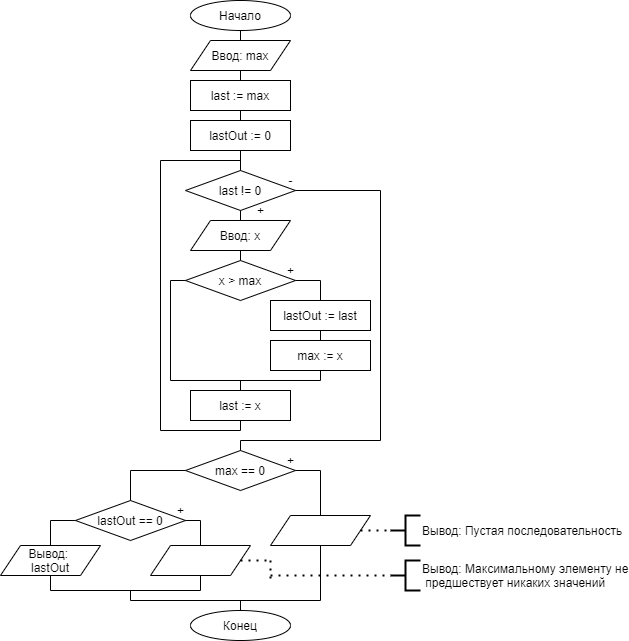

The diagram above was exported from draw.io. Its source (the exported page's mxGraphModel, read from the mxfile embedded in the PNG):
<mxGraphModel dx="1038" dy="575" grid="1" gridSize="10" guides="1" tooltips="1" connect="1" arrows="1" fold="1" page="1" pageScale="1" pageWidth="827" pageHeight="1169" math="0" shadow="0">
  <root>
    <mxCell id="0" />
    <mxCell id="1" parent="0" />
    <mxCell id="RV7uZxnrQD0wYZcoA5XC-1" value="Начало" style="ellipse;whiteSpace=wrap;html=1;" vertex="1" parent="1">
      <mxGeometry x="340" y="10" width="100" height="30" as="geometry" />
    </mxCell>
    <mxCell id="RV7uZxnrQD0wYZcoA5XC-73" value="Конец" style="ellipse;whiteSpace=wrap;html=1;" vertex="1" parent="1">
      <mxGeometry x="340" y="620" width="100" height="30" as="geometry" />
    </mxCell>
    <mxCell id="RV7uZxnrQD0wYZcoA5XC-98" value="Ввод: max" style="shape=parallelogram;perimeter=parallelogramPerimeter;whiteSpace=wrap;html=1;fixedSize=1;" vertex="1" parent="1">
      <mxGeometry x="340" y="50" width="100" height="30" as="geometry" />
    </mxCell>
    <mxCell id="RV7uZxnrQD0wYZcoA5XC-99" value="last := max" style="rounded=0;whiteSpace=wrap;html=1;" vertex="1" parent="1">
      <mxGeometry x="340" y="90" width="100" height="30" as="geometry" />
    </mxCell>
    <mxCell id="RV7uZxnrQD0wYZcoA5XC-100" value="lastOut := 0" style="rounded=0;whiteSpace=wrap;html=1;" vertex="1" parent="1">
      <mxGeometry x="340" y="130" width="100" height="30" as="geometry" />
    </mxCell>
    <mxCell id="RV7uZxnrQD0wYZcoA5XC-101" value="last != 0" style="rhombus;whiteSpace=wrap;html=1;" vertex="1" parent="1">
      <mxGeometry x="335" y="180" width="110" height="40" as="geometry" />
    </mxCell>
    <mxCell id="RV7uZxnrQD0wYZcoA5XC-102" value="Ввод: х" style="shape=parallelogram;perimeter=parallelogramPerimeter;whiteSpace=wrap;html=1;fixedSize=1;" vertex="1" parent="1">
      <mxGeometry x="340" y="230" width="100" height="30" as="geometry" />
    </mxCell>
    <mxCell id="RV7uZxnrQD0wYZcoA5XC-103" value="x &amp;gt; max" style="rhombus;whiteSpace=wrap;html=1;" vertex="1" parent="1">
      <mxGeometry x="335" y="270" width="110" height="40" as="geometry" />
    </mxCell>
    <mxCell id="RV7uZxnrQD0wYZcoA5XC-104" value="lastOut := last" style="rounded=0;whiteSpace=wrap;html=1;" vertex="1" parent="1">
      <mxGeometry x="420" y="310" width="100" height="30" as="geometry" />
    </mxCell>
    <mxCell id="RV7uZxnrQD0wYZcoA5XC-105" value="max := x" style="rounded=0;whiteSpace=wrap;html=1;" vertex="1" parent="1">
      <mxGeometry x="420" y="350" width="100" height="30" as="geometry" />
    </mxCell>
    <mxCell id="RV7uZxnrQD0wYZcoA5XC-106" value="last := x" style="rounded=0;whiteSpace=wrap;html=1;" vertex="1" parent="1">
      <mxGeometry x="340" y="400" width="100" height="30" as="geometry" />
    </mxCell>
    <mxCell id="RV7uZxnrQD0wYZcoA5XC-107" value="" style="endArrow=none;html=1;exitX=0.5;exitY=1;exitDx=0;exitDy=0;" edge="1" parent="1" source="RV7uZxnrQD0wYZcoA5XC-1">
      <mxGeometry width="50" height="50" relative="1" as="geometry">
        <mxPoint x="370" y="390" as="sourcePoint" />
        <mxPoint x="390" y="50" as="targetPoint" />
      </mxGeometry>
    </mxCell>
    <mxCell id="RV7uZxnrQD0wYZcoA5XC-108" value="" style="endArrow=none;html=1;exitX=0.5;exitY=1;exitDx=0;exitDy=0;entryX=0.5;entryY=0;entryDx=0;entryDy=0;" edge="1" parent="1" source="RV7uZxnrQD0wYZcoA5XC-98" target="RV7uZxnrQD0wYZcoA5XC-99">
      <mxGeometry width="50" height="50" relative="1" as="geometry">
        <mxPoint x="410" y="200" as="sourcePoint" />
        <mxPoint x="460" y="150" as="targetPoint" />
      </mxGeometry>
    </mxCell>
    <mxCell id="RV7uZxnrQD0wYZcoA5XC-109" value="" style="endArrow=none;html=1;exitX=0.5;exitY=1;exitDx=0;exitDy=0;entryX=0.5;entryY=0;entryDx=0;entryDy=0;" edge="1" parent="1" source="RV7uZxnrQD0wYZcoA5XC-99" target="RV7uZxnrQD0wYZcoA5XC-100">
      <mxGeometry width="50" height="50" relative="1" as="geometry">
        <mxPoint x="410" y="200" as="sourcePoint" />
        <mxPoint x="460" y="150" as="targetPoint" />
      </mxGeometry>
    </mxCell>
    <mxCell id="RV7uZxnrQD0wYZcoA5XC-110" value="" style="endArrow=none;html=1;exitX=0.5;exitY=0;exitDx=0;exitDy=0;entryX=0.5;entryY=1;entryDx=0;entryDy=0;" edge="1" parent="1" source="RV7uZxnrQD0wYZcoA5XC-101" target="RV7uZxnrQD0wYZcoA5XC-100">
      <mxGeometry width="50" height="50" relative="1" as="geometry">
        <mxPoint x="410" y="200" as="sourcePoint" />
        <mxPoint x="460" y="150" as="targetPoint" />
      </mxGeometry>
    </mxCell>
    <mxCell id="RV7uZxnrQD0wYZcoA5XC-111" value="" style="endArrow=none;html=1;exitX=0.5;exitY=1;exitDx=0;exitDy=0;entryX=0.5;entryY=0;entryDx=0;entryDy=0;" edge="1" parent="1" source="RV7uZxnrQD0wYZcoA5XC-101" target="RV7uZxnrQD0wYZcoA5XC-102">
      <mxGeometry width="50" height="50" relative="1" as="geometry">
        <mxPoint x="410" y="200" as="sourcePoint" />
        <mxPoint x="460" y="150" as="targetPoint" />
      </mxGeometry>
    </mxCell>
    <mxCell id="RV7uZxnrQD0wYZcoA5XC-112" value="" style="endArrow=none;html=1;exitX=0.5;exitY=1;exitDx=0;exitDy=0;entryX=0.5;entryY=0;entryDx=0;entryDy=0;" edge="1" parent="1" source="RV7uZxnrQD0wYZcoA5XC-102" target="RV7uZxnrQD0wYZcoA5XC-103">
      <mxGeometry width="50" height="50" relative="1" as="geometry">
        <mxPoint x="410" y="200" as="sourcePoint" />
        <mxPoint x="460" y="150" as="targetPoint" />
      </mxGeometry>
    </mxCell>
    <mxCell id="RV7uZxnrQD0wYZcoA5XC-113" value="" style="endArrow=none;html=1;exitX=1;exitY=0.5;exitDx=0;exitDy=0;" edge="1" parent="1" source="RV7uZxnrQD0wYZcoA5XC-103">
      <mxGeometry width="50" height="50" relative="1" as="geometry">
        <mxPoint x="410" y="270" as="sourcePoint" />
        <mxPoint x="470" y="290" as="targetPoint" />
      </mxGeometry>
    </mxCell>
    <mxCell id="RV7uZxnrQD0wYZcoA5XC-114" value="" style="endArrow=none;html=1;exitX=0.5;exitY=0;exitDx=0;exitDy=0;" edge="1" parent="1" source="RV7uZxnrQD0wYZcoA5XC-104">
      <mxGeometry width="50" height="50" relative="1" as="geometry">
        <mxPoint x="410" y="270" as="sourcePoint" />
        <mxPoint x="470" y="290" as="targetPoint" />
      </mxGeometry>
    </mxCell>
    <mxCell id="RV7uZxnrQD0wYZcoA5XC-115" value="" style="endArrow=none;html=1;exitX=0.5;exitY=1;exitDx=0;exitDy=0;entryX=0.5;entryY=0;entryDx=0;entryDy=0;" edge="1" parent="1" source="RV7uZxnrQD0wYZcoA5XC-104" target="RV7uZxnrQD0wYZcoA5XC-105">
      <mxGeometry width="50" height="50" relative="1" as="geometry">
        <mxPoint x="410" y="270" as="sourcePoint" />
        <mxPoint x="460" y="220" as="targetPoint" />
      </mxGeometry>
    </mxCell>
    <mxCell id="RV7uZxnrQD0wYZcoA5XC-116" value="" style="endArrow=none;html=1;exitX=0.5;exitY=1;exitDx=0;exitDy=0;" edge="1" parent="1" source="RV7uZxnrQD0wYZcoA5XC-105">
      <mxGeometry width="50" height="50" relative="1" as="geometry">
        <mxPoint x="410" y="340" as="sourcePoint" />
        <mxPoint x="470" y="390" as="targetPoint" />
      </mxGeometry>
    </mxCell>
    <mxCell id="RV7uZxnrQD0wYZcoA5XC-117" value="" style="endArrow=none;html=1;exitX=0;exitY=0.5;exitDx=0;exitDy=0;" edge="1" parent="1" source="RV7uZxnrQD0wYZcoA5XC-103">
      <mxGeometry width="50" height="50" relative="1" as="geometry">
        <mxPoint x="410" y="340" as="sourcePoint" />
        <mxPoint x="320" y="290" as="targetPoint" />
      </mxGeometry>
    </mxCell>
    <mxCell id="RV7uZxnrQD0wYZcoA5XC-118" value="" style="endArrow=none;html=1;" edge="1" parent="1">
      <mxGeometry width="50" height="50" relative="1" as="geometry">
        <mxPoint x="320" y="290" as="sourcePoint" />
        <mxPoint x="320" y="390" as="targetPoint" />
      </mxGeometry>
    </mxCell>
    <mxCell id="RV7uZxnrQD0wYZcoA5XC-119" value="" style="endArrow=none;html=1;" edge="1" parent="1">
      <mxGeometry width="50" height="50" relative="1" as="geometry">
        <mxPoint x="320" y="390" as="sourcePoint" />
        <mxPoint x="470" y="390" as="targetPoint" />
      </mxGeometry>
    </mxCell>
    <mxCell id="RV7uZxnrQD0wYZcoA5XC-120" value="" style="endArrow=none;html=1;exitX=0.5;exitY=0;exitDx=0;exitDy=0;" edge="1" parent="1" source="RV7uZxnrQD0wYZcoA5XC-106">
      <mxGeometry width="50" height="50" relative="1" as="geometry">
        <mxPoint x="410" y="340" as="sourcePoint" />
        <mxPoint x="390" y="390" as="targetPoint" />
      </mxGeometry>
    </mxCell>
    <mxCell id="RV7uZxnrQD0wYZcoA5XC-121" value="" style="endArrow=none;html=1;exitX=0.5;exitY=1;exitDx=0;exitDy=0;" edge="1" parent="1" source="RV7uZxnrQD0wYZcoA5XC-106">
      <mxGeometry width="50" height="50" relative="1" as="geometry">
        <mxPoint x="410" y="340" as="sourcePoint" />
        <mxPoint x="390" y="440" as="targetPoint" />
      </mxGeometry>
    </mxCell>
    <mxCell id="RV7uZxnrQD0wYZcoA5XC-122" value="" style="endArrow=none;html=1;" edge="1" parent="1">
      <mxGeometry width="50" height="50" relative="1" as="geometry">
        <mxPoint x="390" y="440" as="sourcePoint" />
        <mxPoint x="310" y="440" as="targetPoint" />
      </mxGeometry>
    </mxCell>
    <mxCell id="RV7uZxnrQD0wYZcoA5XC-123" value="" style="endArrow=none;html=1;" edge="1" parent="1">
      <mxGeometry width="50" height="50" relative="1" as="geometry">
        <mxPoint x="310" y="440" as="sourcePoint" />
        <mxPoint x="310" y="170" as="targetPoint" />
      </mxGeometry>
    </mxCell>
    <mxCell id="RV7uZxnrQD0wYZcoA5XC-124" value="" style="endArrow=none;html=1;" edge="1" parent="1">
      <mxGeometry width="50" height="50" relative="1" as="geometry">
        <mxPoint x="310" y="170" as="sourcePoint" />
        <mxPoint x="390" y="170" as="targetPoint" />
      </mxGeometry>
    </mxCell>
    <mxCell id="RV7uZxnrQD0wYZcoA5XC-125" value="+" style="text;html=1;align=center;verticalAlign=middle;resizable=0;points=[];autosize=1;strokeColor=none;fillColor=none;" vertex="1" parent="1">
      <mxGeometry x="430" y="270" width="20" height="20" as="geometry" />
    </mxCell>
    <mxCell id="RV7uZxnrQD0wYZcoA5XC-126" value="+" style="text;html=1;align=center;verticalAlign=middle;resizable=0;points=[];autosize=1;strokeColor=none;fillColor=none;" vertex="1" parent="1">
      <mxGeometry x="400" y="210" width="20" height="20" as="geometry" />
    </mxCell>
    <mxCell id="RV7uZxnrQD0wYZcoA5XC-127" value="-" style="text;html=1;align=center;verticalAlign=middle;resizable=0;points=[];autosize=1;strokeColor=none;fillColor=none;" vertex="1" parent="1">
      <mxGeometry x="430" y="180" width="20" height="20" as="geometry" />
    </mxCell>
    <mxCell id="RV7uZxnrQD0wYZcoA5XC-128" value="" style="endArrow=none;html=1;exitX=1;exitY=0.5;exitDx=0;exitDy=0;" edge="1" parent="1" source="RV7uZxnrQD0wYZcoA5XC-101">
      <mxGeometry width="50" height="50" relative="1" as="geometry">
        <mxPoint x="480" y="210" as="sourcePoint" />
        <mxPoint x="530" y="200" as="targetPoint" />
      </mxGeometry>
    </mxCell>
    <mxCell id="RV7uZxnrQD0wYZcoA5XC-129" value="" style="endArrow=none;html=1;" edge="1" parent="1">
      <mxGeometry width="50" height="50" relative="1" as="geometry">
        <mxPoint x="530" y="200" as="sourcePoint" />
        <mxPoint x="530" y="450" as="targetPoint" />
      </mxGeometry>
    </mxCell>
    <mxCell id="RV7uZxnrQD0wYZcoA5XC-130" value="" style="endArrow=none;html=1;" edge="1" parent="1">
      <mxGeometry width="50" height="50" relative="1" as="geometry">
        <mxPoint x="390" y="450" as="sourcePoint" />
        <mxPoint x="530" y="450" as="targetPoint" />
      </mxGeometry>
    </mxCell>
    <mxCell id="RV7uZxnrQD0wYZcoA5XC-131" value="max == 0" style="rhombus;whiteSpace=wrap;html=1;" vertex="1" parent="1">
      <mxGeometry x="335" y="460" width="110" height="40" as="geometry" />
    </mxCell>
    <mxCell id="RV7uZxnrQD0wYZcoA5XC-132" value="lastOut == 0" style="rhombus;whiteSpace=wrap;html=1;" vertex="1" parent="1">
      <mxGeometry x="225" y="510" width="110" height="40" as="geometry" />
    </mxCell>
    <mxCell id="RV7uZxnrQD0wYZcoA5XC-133" value="" style="shape=parallelogram;perimeter=parallelogramPerimeter;whiteSpace=wrap;html=1;fixedSize=1;" vertex="1" parent="1">
      <mxGeometry x="300" y="555" width="100" height="30" as="geometry" />
    </mxCell>
    <mxCell id="RV7uZxnrQD0wYZcoA5XC-134" value="Вывод: &lt;br&gt;lastOut" style="shape=parallelogram;perimeter=parallelogramPerimeter;whiteSpace=wrap;html=1;fixedSize=1;" vertex="1" parent="1">
      <mxGeometry x="150" y="555" width="100" height="30" as="geometry" />
    </mxCell>
    <mxCell id="RV7uZxnrQD0wYZcoA5XC-135" value="" style="shape=parallelogram;perimeter=parallelogramPerimeter;whiteSpace=wrap;html=1;fixedSize=1;" vertex="1" parent="1">
      <mxGeometry x="420" y="525" width="100" height="30" as="geometry" />
    </mxCell>
    <mxCell id="RV7uZxnrQD0wYZcoA5XC-136" value="" style="endArrow=none;html=1;entryX=0.5;entryY=0;entryDx=0;entryDy=0;" edge="1" parent="1" target="RV7uZxnrQD0wYZcoA5XC-131">
      <mxGeometry width="50" height="50" relative="1" as="geometry">
        <mxPoint x="390" y="450" as="sourcePoint" />
        <mxPoint x="460" y="420" as="targetPoint" />
      </mxGeometry>
    </mxCell>
    <mxCell id="RV7uZxnrQD0wYZcoA5XC-137" value="" style="endArrow=none;html=1;exitX=1;exitY=0.5;exitDx=0;exitDy=0;" edge="1" parent="1" source="RV7uZxnrQD0wYZcoA5XC-131">
      <mxGeometry width="50" height="50" relative="1" as="geometry">
        <mxPoint x="410" y="470" as="sourcePoint" />
        <mxPoint x="470" y="480" as="targetPoint" />
      </mxGeometry>
    </mxCell>
    <mxCell id="RV7uZxnrQD0wYZcoA5XC-138" value="" style="endArrow=none;html=1;exitX=0.5;exitY=0;exitDx=0;exitDy=0;" edge="1" parent="1" source="RV7uZxnrQD0wYZcoA5XC-135">
      <mxGeometry width="50" height="50" relative="1" as="geometry">
        <mxPoint x="410" y="470" as="sourcePoint" />
        <mxPoint x="470" y="480" as="targetPoint" />
      </mxGeometry>
    </mxCell>
    <mxCell id="RV7uZxnrQD0wYZcoA5XC-139" value="" style="endArrow=none;html=1;exitX=0;exitY=0.5;exitDx=0;exitDy=0;" edge="1" parent="1" source="RV7uZxnrQD0wYZcoA5XC-131">
      <mxGeometry width="50" height="50" relative="1" as="geometry">
        <mxPoint x="410" y="470" as="sourcePoint" />
        <mxPoint x="280" y="480" as="targetPoint" />
      </mxGeometry>
    </mxCell>
    <mxCell id="RV7uZxnrQD0wYZcoA5XC-140" value="" style="endArrow=none;html=1;entryX=0.5;entryY=0;entryDx=0;entryDy=0;" edge="1" parent="1" target="RV7uZxnrQD0wYZcoA5XC-132">
      <mxGeometry width="50" height="50" relative="1" as="geometry">
        <mxPoint x="280" y="480" as="sourcePoint" />
        <mxPoint x="460" y="420" as="targetPoint" />
      </mxGeometry>
    </mxCell>
    <mxCell id="RV7uZxnrQD0wYZcoA5XC-141" value="" style="endArrow=none;html=1;exitX=1;exitY=0.5;exitDx=0;exitDy=0;" edge="1" parent="1" source="RV7uZxnrQD0wYZcoA5XC-132">
      <mxGeometry width="50" height="50" relative="1" as="geometry">
        <mxPoint x="410" y="470" as="sourcePoint" />
        <mxPoint x="350" y="530" as="targetPoint" />
      </mxGeometry>
    </mxCell>
    <mxCell id="RV7uZxnrQD0wYZcoA5XC-142" value="" style="endArrow=none;html=1;exitX=0.5;exitY=0;exitDx=0;exitDy=0;" edge="1" parent="1" source="RV7uZxnrQD0wYZcoA5XC-134">
      <mxGeometry width="50" height="50" relative="1" as="geometry">
        <mxPoint x="410" y="470" as="sourcePoint" />
        <mxPoint x="200" y="530" as="targetPoint" />
      </mxGeometry>
    </mxCell>
    <mxCell id="RV7uZxnrQD0wYZcoA5XC-143" value="" style="endArrow=none;html=1;entryX=0;entryY=0.5;entryDx=0;entryDy=0;" edge="1" parent="1" target="RV7uZxnrQD0wYZcoA5XC-132">
      <mxGeometry width="50" height="50" relative="1" as="geometry">
        <mxPoint x="200" y="530" as="sourcePoint" />
        <mxPoint x="460" y="420" as="targetPoint" />
      </mxGeometry>
    </mxCell>
    <mxCell id="RV7uZxnrQD0wYZcoA5XC-144" value="" style="endArrow=none;html=1;entryX=0.5;entryY=0;entryDx=0;entryDy=0;" edge="1" parent="1" target="RV7uZxnrQD0wYZcoA5XC-133">
      <mxGeometry width="50" height="50" relative="1" as="geometry">
        <mxPoint x="350" y="530" as="sourcePoint" />
        <mxPoint x="460" y="420" as="targetPoint" />
      </mxGeometry>
    </mxCell>
    <mxCell id="RV7uZxnrQD0wYZcoA5XC-145" value="" style="endArrow=none;html=1;exitX=0.5;exitY=1;exitDx=0;exitDy=0;" edge="1" parent="1" source="RV7uZxnrQD0wYZcoA5XC-134">
      <mxGeometry width="50" height="50" relative="1" as="geometry">
        <mxPoint x="410" y="540" as="sourcePoint" />
        <mxPoint x="200" y="600" as="targetPoint" />
      </mxGeometry>
    </mxCell>
    <mxCell id="RV7uZxnrQD0wYZcoA5XC-147" value="" style="endArrow=none;html=1;exitX=0.5;exitY=1;exitDx=0;exitDy=0;" edge="1" parent="1" source="RV7uZxnrQD0wYZcoA5XC-133">
      <mxGeometry width="50" height="50" relative="1" as="geometry">
        <mxPoint x="410" y="540" as="sourcePoint" />
        <mxPoint x="350" y="600" as="targetPoint" />
      </mxGeometry>
    </mxCell>
    <mxCell id="RV7uZxnrQD0wYZcoA5XC-148" value="" style="endArrow=none;html=1;" edge="1" parent="1">
      <mxGeometry width="50" height="50" relative="1" as="geometry">
        <mxPoint x="200" y="600" as="sourcePoint" />
        <mxPoint x="350" y="600" as="targetPoint" />
      </mxGeometry>
    </mxCell>
    <mxCell id="RV7uZxnrQD0wYZcoA5XC-150" value="" style="endArrow=none;html=1;entryX=0.5;entryY=1;entryDx=0;entryDy=0;" edge="1" parent="1" target="RV7uZxnrQD0wYZcoA5XC-135">
      <mxGeometry width="50" height="50" relative="1" as="geometry">
        <mxPoint x="470" y="610" as="sourcePoint" />
        <mxPoint x="460" y="490" as="targetPoint" />
      </mxGeometry>
    </mxCell>
    <mxCell id="RV7uZxnrQD0wYZcoA5XC-151" value="" style="endArrow=none;html=1;" edge="1" parent="1">
      <mxGeometry width="50" height="50" relative="1" as="geometry">
        <mxPoint x="280" y="600" as="sourcePoint" />
        <mxPoint x="280" y="610" as="targetPoint" />
      </mxGeometry>
    </mxCell>
    <mxCell id="RV7uZxnrQD0wYZcoA5XC-152" value="" style="endArrow=none;html=1;" edge="1" parent="1">
      <mxGeometry width="50" height="50" relative="1" as="geometry">
        <mxPoint x="280" y="610" as="sourcePoint" />
        <mxPoint x="470" y="610" as="targetPoint" />
      </mxGeometry>
    </mxCell>
    <mxCell id="RV7uZxnrQD0wYZcoA5XC-154" value="" style="endArrow=none;html=1;entryX=0.5;entryY=0;entryDx=0;entryDy=0;" edge="1" parent="1" target="RV7uZxnrQD0wYZcoA5XC-73">
      <mxGeometry width="50" height="50" relative="1" as="geometry">
        <mxPoint x="390" y="610" as="sourcePoint" />
        <mxPoint x="460" y="470" as="targetPoint" />
      </mxGeometry>
    </mxCell>
    <mxCell id="RV7uZxnrQD0wYZcoA5XC-155" value="+" style="text;html=1;align=center;verticalAlign=middle;resizable=0;points=[];autosize=1;strokeColor=none;fillColor=none;" vertex="1" parent="1">
      <mxGeometry x="430" y="460" width="20" height="20" as="geometry" />
    </mxCell>
    <mxCell id="RV7uZxnrQD0wYZcoA5XC-156" value="+" style="text;html=1;align=center;verticalAlign=middle;resizable=0;points=[];autosize=1;strokeColor=none;fillColor=none;" vertex="1" parent="1">
      <mxGeometry x="320" y="510" width="20" height="20" as="geometry" />
    </mxCell>
    <mxCell id="RV7uZxnrQD0wYZcoA5XC-157" value="Вывод: Пустая последовательность" style="strokeWidth=2;html=1;shape=mxgraph.flowchart.annotation_2;align=left;labelPosition=right;pointerEvents=1;" vertex="1" parent="1">
      <mxGeometry x="540" y="525" width="30" height="30" as="geometry" />
    </mxCell>
    <mxCell id="RV7uZxnrQD0wYZcoA5XC-158" value="" style="endArrow=none;dashed=1;html=1;dashPattern=1 3;strokeWidth=2;entryX=0;entryY=0.5;entryDx=0;entryDy=0;entryPerimeter=0;" edge="1" parent="1" source="RV7uZxnrQD0wYZcoA5XC-135" target="RV7uZxnrQD0wYZcoA5XC-157">
      <mxGeometry width="50" height="50" relative="1" as="geometry">
        <mxPoint x="340" y="510" as="sourcePoint" />
        <mxPoint x="390" y="460" as="targetPoint" />
      </mxGeometry>
    </mxCell>
    <mxCell id="RV7uZxnrQD0wYZcoA5XC-159" value="Вывод: Максимальному элементу не&lt;br&gt;&amp;nbsp;предшествует никаких значений" style="strokeWidth=2;html=1;shape=mxgraph.flowchart.annotation_2;align=left;labelPosition=right;pointerEvents=1;" vertex="1" parent="1">
      <mxGeometry x="540" y="570" width="30" height="30" as="geometry" />
    </mxCell>
    <mxCell id="RV7uZxnrQD0wYZcoA5XC-160" value="" style="endArrow=none;dashed=1;html=1;dashPattern=1 3;strokeWidth=2;exitX=1;exitY=0.5;exitDx=0;exitDy=0;" edge="1" parent="1" source="RV7uZxnrQD0wYZcoA5XC-133">
      <mxGeometry width="50" height="50" relative="1" as="geometry">
        <mxPoint x="360" y="510" as="sourcePoint" />
        <mxPoint x="420" y="570" as="targetPoint" />
      </mxGeometry>
    </mxCell>
    <mxCell id="RV7uZxnrQD0wYZcoA5XC-161" value="" style="endArrow=none;dashed=1;html=1;dashPattern=1 3;strokeWidth=2;" edge="1" parent="1">
      <mxGeometry width="50" height="50" relative="1" as="geometry">
        <mxPoint x="420" y="570" as="sourcePoint" />
        <mxPoint x="420" y="590" as="targetPoint" />
      </mxGeometry>
    </mxCell>
    <mxCell id="RV7uZxnrQD0wYZcoA5XC-162" value="" style="endArrow=none;dashed=1;html=1;dashPattern=1 3;strokeWidth=2;entryX=0;entryY=0.5;entryDx=0;entryDy=0;entryPerimeter=0;" edge="1" parent="1" target="RV7uZxnrQD0wYZcoA5XC-159">
      <mxGeometry width="50" height="50" relative="1" as="geometry">
        <mxPoint x="420" y="585" as="sourcePoint" />
        <mxPoint x="410" y="460" as="targetPoint" />
      </mxGeometry>
    </mxCell>
  </root>
</mxGraphModel>